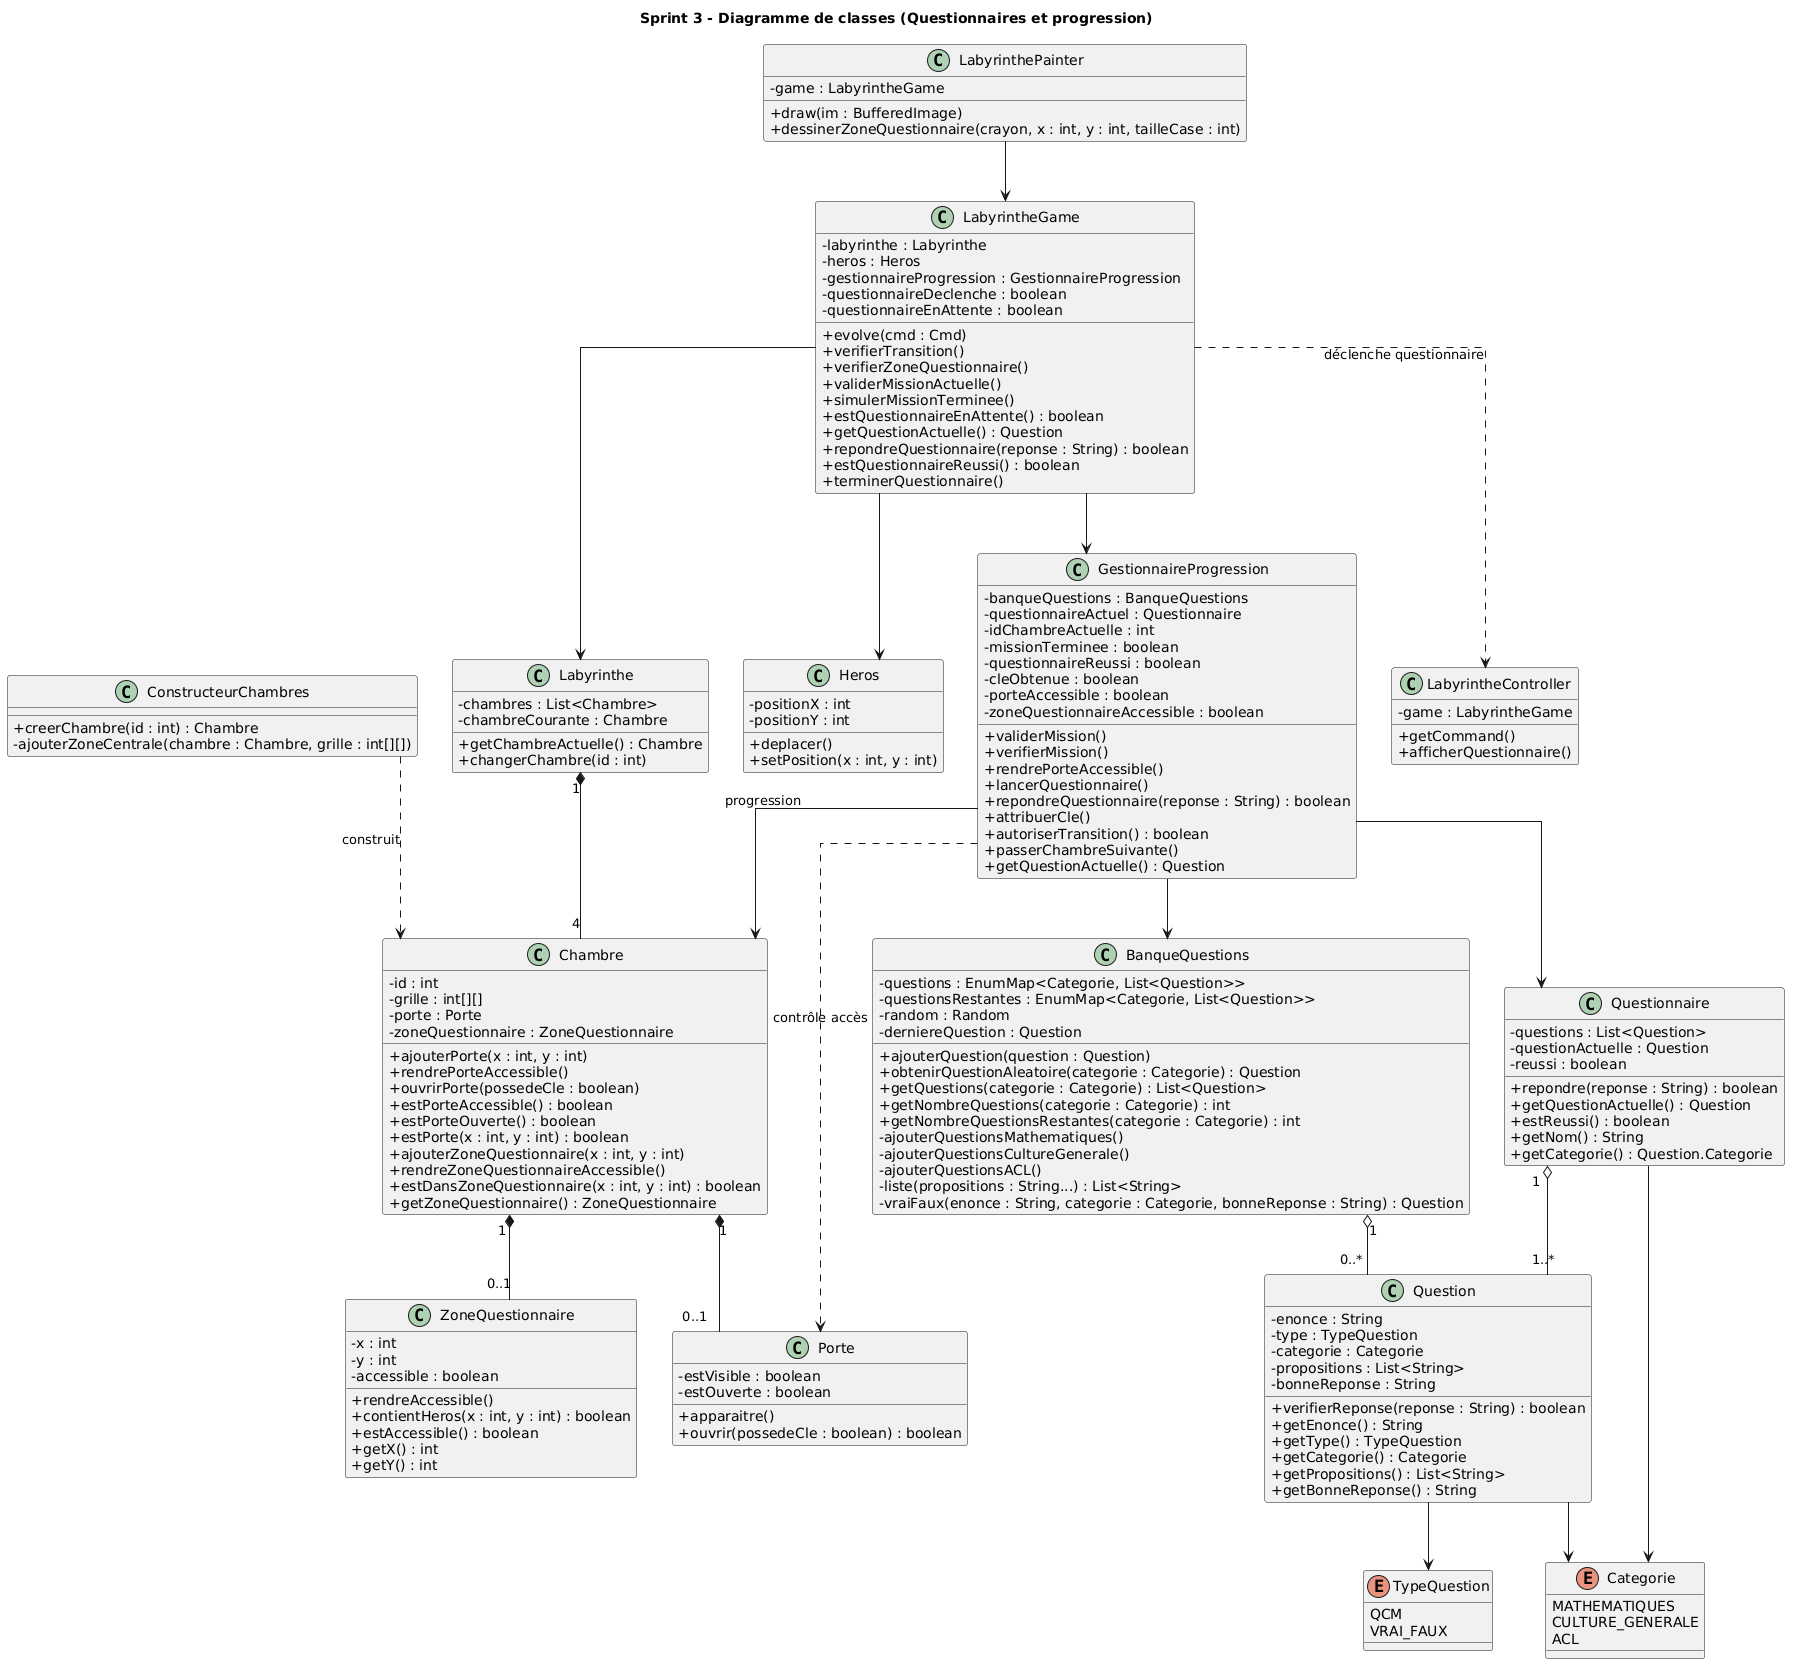

The diagram above was rendered by PlantUML. Its source (embedded in the PNG):
@startuml
title Sprint 3 - Diagramme de classes (Questionnaires et progression)

skinparam classAttributeIconSize 0
skinparam linetype ortho

' =========================
' CLASSES DU JEU EXISTANTES
' =========================

class LabyrintheGame {
  - labyrinthe : Labyrinthe
  - heros : Heros
  - gestionnaireProgression : GestionnaireProgression
  - questionnaireDeclenche : boolean
  - questionnaireEnAttente : boolean

  + evolve(cmd : Cmd)
  + verifierTransition()
  + verifierZoneQuestionnaire()
  + validerMissionActuelle()
  + simulerMissionTerminee()
  + estQuestionnaireEnAttente() : boolean
  + getQuestionActuelle() : Question
  + repondreQuestionnaire(reponse : String) : boolean
  + estQuestionnaireReussi() : boolean
  + terminerQuestionnaire()
}

class Labyrinthe {
  - chambres : List<Chambre>
  - chambreCourante : Chambre

  + getChambreActuelle() : Chambre
  + changerChambre(id : int)
}

class Chambre {
  - id : int
  - grille : int[][]
  - porte : Porte
  - zoneQuestionnaire : ZoneQuestionnaire

  + ajouterPorte(x : int, y : int)
  + rendrePorteAccessible()
  + ouvrirPorte(possedeCle : boolean)
  + estPorteAccessible() : boolean
  + estPorteOuverte() : boolean
  + estPorte(x : int, y : int) : boolean
  + ajouterZoneQuestionnaire(x : int, y : int)
  + rendreZoneQuestionnaireAccessible()
  + estDansZoneQuestionnaire(x : int, y : int) : boolean
  + getZoneQuestionnaire() : ZoneQuestionnaire
}

class Heros {
  - positionX : int
  - positionY : int

  + deplacer()
  + setPosition(x : int, y : int)
}

class Porte {
  - estVisible : boolean
  - estOuverte : boolean

  + apparaitre()
  + ouvrir(possedeCle : boolean) : boolean
}

' =========================
' CLASSES CREEES
' =========================

class ZoneQuestionnaire {
  - x : int
  - y : int
  - accessible : boolean

  + rendreAccessible()
  + contientHeros(x : int, y : int) : boolean
  + estAccessible() : boolean
  + getX() : int
  + getY() : int
}

class GestionnaireProgression {
  - banqueQuestions : BanqueQuestions
  - questionnaireActuel : Questionnaire
  - idChambreActuelle : int
  - missionTerminee : boolean
  - questionnaireReussi : boolean
  - cleObtenue : boolean
  - porteAccessible : boolean
  - zoneQuestionnaireAccessible : boolean

  + validerMission()
  + verifierMission()
  + rendrePorteAccessible()
  + lancerQuestionnaire()
  + repondreQuestionnaire(reponse : String) : boolean
  + attribuerCle()
  + autoriserTransition() : boolean
  + passerChambreSuivante()
  + getQuestionActuelle() : Question
}

class Questionnaire {
  - questions : List<Question>
  - questionActuelle : Question
  - reussi : boolean

  + repondre(reponse : String) : boolean
  + getQuestionActuelle() : Question
  + estReussi() : boolean
  + getNom() : String
  + getCategorie() : Question.Categorie
}

class Question {
  - enonce : String
  - type : TypeQuestion
  - categorie : Categorie
  - propositions : List<String>
  - bonneReponse : String

  + verifierReponse(reponse : String) : boolean
  + getEnonce() : String
  + getType() : TypeQuestion
  + getCategorie() : Categorie
  + getPropositions() : List<String>
  + getBonneReponse() : String
}

class BanqueQuestions {
  - questions : EnumMap<Categorie, List<Question>>
  - questionsRestantes : EnumMap<Categorie, List<Question>>
  - random : Random
  - derniereQuestion : Question

  + ajouterQuestion(question : Question)
  + obtenirQuestionAleatoire(categorie : Categorie) : Question
  + getQuestions(categorie : Categorie) : List<Question>
  + getNombreQuestions(categorie : Categorie) : int
  + getNombreQuestionsRestantes(categorie : Categorie) : int
  - ajouterQuestionsMathematiques()
  - ajouterQuestionsCultureGenerale()
  - ajouterQuestionsACL()
  - liste(propositions : String...) : List<String>
  - vraiFaux(enonce : String, categorie : Categorie, bonneReponse : String) : Question
}

enum TypeQuestion {
  QCM
  VRAI_FAUX
}

enum Categorie {
  MATHEMATIQUES
  CULTURE_GENERALE
  ACL
}

' =========================
' CLASSES D'INTERFACE
' =========================

class LabyrintheController {
  - game : LabyrintheGame
  + getCommand()
  + afficherQuestionnaire()
}

class LabyrinthePainter {
  - game : LabyrintheGame
  + draw(im : BufferedImage)
  + dessinerZoneQuestionnaire(crayon, x : int, y : int, tailleCase : int)
}

class ConstructeurChambres {
  + creerChambre(id : int) : Chambre
  - ajouterZoneCentrale(chambre : Chambre, grille : int[][])
}

' =========================
' RELATIONS
' =========================

LabyrintheGame --> Labyrinthe
LabyrintheGame --> Heros
LabyrintheGame --> GestionnaireProgression
LabyrintheGame ..> LabyrintheController : déclenche questionnaire
LabyrinthePainter --> LabyrintheGame

Labyrinthe "1" *-- "4" Chambre
Chambre "1" *-- "0..1" Porte
Chambre "1" *-- "0..1" ZoneQuestionnaire

ConstructeurChambres ..> Chambre : construit

GestionnaireProgression --> BanqueQuestions
GestionnaireProgression --> Questionnaire
GestionnaireProgression --> Chambre : progression
GestionnaireProgression ..> Porte : contrôle accès

BanqueQuestions "1" o-- "0..*" Question
Questionnaire "1" o-- "1..*" Question

Question --> TypeQuestion
Question --> Categorie
Questionnaire --> Categorie
@enduml